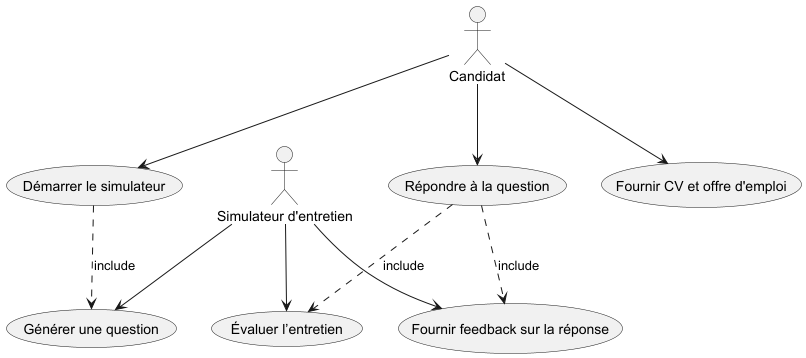

The diagram above was rendered by PlantUML. Its source (embedded in the PNG):
@startuml
actor Candidat
actor Systeme as "Simulateur d'entretien"

Candidat --> (Démarrer le simulateur)
Candidat --> (Fournir CV et offre d'emploi)
Candidat --> (Répondre à la question)

(Systeme) --> (Générer une question)
(Systeme) --> (Fournir feedback sur la réponse)
(Systeme) --> (Évaluer l’entretien)

(Démarrer le simulateur) ..> (Générer une question) : include
(Répondre à la question) ..> (Fournir feedback sur la réponse) : include
(Répondre à la question) ..> (Évaluer l’entretien) : include
@enduml